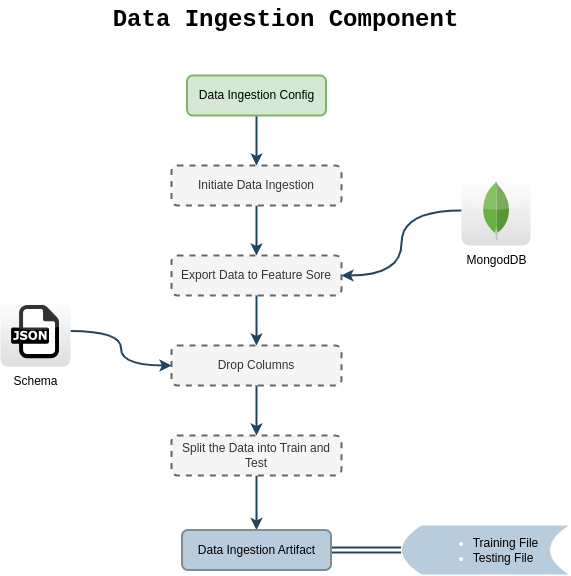

The diagram above was exported from draw.io. Its source (the exported page's mxGraphModel, read from the mxfile embedded in the PNG):
<mxGraphModel dx="1035" dy="512" grid="1" gridSize="10" guides="1" tooltips="1" connect="1" arrows="1" fold="1" page="1" pageScale="1" pageWidth="827" pageHeight="1169" math="0" shadow="0">
  <root>
    <mxCell id="0" />
    <mxCell id="1" parent="0" />
    <mxCell id="pkOq3WKO6O5zReMzOH76-1" value="&lt;font face=&quot;Courier New&quot;&gt;&lt;span style=&quot;font-size: 24px;&quot;&gt;Data Ingestion Component&lt;/span&gt;&lt;/font&gt;" style="text;html=1;align=center;verticalAlign=middle;resizable=0;points=[];autosize=1;strokeColor=none;fillColor=none;fontColor=#000000;fontSize=11;fontStyle=1" vertex="1" parent="1">
      <mxGeometry x="229" y="10" width="370" height="40" as="geometry" />
    </mxCell>
    <mxCell id="pkOq3WKO6O5zReMzOH76-4" style="edgeStyle=orthogonalEdgeStyle;curved=1;rounded=0;orthogonalLoop=1;jettySize=auto;html=1;entryX=0.5;entryY=0;entryDx=0;entryDy=0;strokeColor=#23445D;strokeWidth=2;" edge="1" parent="1" source="pkOq3WKO6O5zReMzOH76-2" target="pkOq3WKO6O5zReMzOH76-3">
      <mxGeometry relative="1" as="geometry" />
    </mxCell>
    <mxCell id="pkOq3WKO6O5zReMzOH76-2" value="Data Ingestion Config" style="rounded=1;whiteSpace=wrap;html=1;strokeColor=#82b366;fillColor=#d5e8d4;strokeWidth=2;" vertex="1" parent="1">
      <mxGeometry x="315.5" y="85" width="139" height="40" as="geometry" />
    </mxCell>
    <mxCell id="pkOq3WKO6O5zReMzOH76-7" style="edgeStyle=orthogonalEdgeStyle;curved=1;rounded=0;orthogonalLoop=1;jettySize=auto;html=1;entryX=0.5;entryY=0;entryDx=0;entryDy=0;strokeColor=#23445D;strokeWidth=2;" edge="1" parent="1" source="pkOq3WKO6O5zReMzOH76-3" target="pkOq3WKO6O5zReMzOH76-6">
      <mxGeometry relative="1" as="geometry" />
    </mxCell>
    <mxCell id="pkOq3WKO6O5zReMzOH76-3" value="Initiate Data Ingestion" style="rounded=1;whiteSpace=wrap;html=1;strokeColor=#666666;fillColor=#f5f5f5;strokeWidth=2;dashed=1;fontColor=#333333;" vertex="1" parent="1">
      <mxGeometry x="300" y="175" width="170" height="40" as="geometry" />
    </mxCell>
    <mxCell id="pkOq3WKO6O5zReMzOH76-6" value="Export Data to Feature Sore" style="rounded=1;whiteSpace=wrap;html=1;strokeColor=#666666;fillColor=#f5f5f5;strokeWidth=2;dashed=1;fontColor=#333333;" vertex="1" parent="1">
      <mxGeometry x="300" y="265" width="170" height="40" as="geometry" />
    </mxCell>
    <mxCell id="pkOq3WKO6O5zReMzOH76-9" style="edgeStyle=orthogonalEdgeStyle;curved=1;rounded=0;orthogonalLoop=1;jettySize=auto;html=1;entryX=1;entryY=0.5;entryDx=0;entryDy=0;strokeColor=#23445D;strokeWidth=2;" edge="1" parent="1" source="pkOq3WKO6O5zReMzOH76-8" target="pkOq3WKO6O5zReMzOH76-6">
      <mxGeometry relative="1" as="geometry" />
    </mxCell>
    <mxCell id="pkOq3WKO6O5zReMzOH76-8" value="" style="dashed=0;outlineConnect=0;html=1;align=center;labelPosition=center;verticalLabelPosition=bottom;verticalAlign=top;shape=mxgraph.webicons.mongodb;gradientColor=#DFDEDE;strokeColor=#FFFFFF;fontColor=#FFFFFF;" vertex="1" parent="1">
      <mxGeometry x="590" y="185" width="69" height="70" as="geometry" />
    </mxCell>
    <mxCell id="Xx5kduYVEpwFLAt4AUCg-1" value="MongodDB" style="text;html=1;align=center;verticalAlign=middle;resizable=0;points=[];autosize=1;fontSize=12;strokeWidth=1;" vertex="1" parent="1">
      <mxGeometry x="585" y="255" width="80" height="30" as="geometry" />
    </mxCell>
    <mxCell id="Xx5kduYVEpwFLAt4AUCg-2" value="Drop Columns" style="rounded=1;whiteSpace=wrap;html=1;strokeColor=#666666;fillColor=#f5f5f5;strokeWidth=2;dashed=1;fontColor=#333333;" vertex="1" parent="1">
      <mxGeometry x="300" y="355" width="170" height="40" as="geometry" />
    </mxCell>
    <mxCell id="Xx5kduYVEpwFLAt4AUCg-3" style="edgeStyle=orthogonalEdgeStyle;curved=1;rounded=0;orthogonalLoop=1;jettySize=auto;html=1;entryX=0.5;entryY=0;entryDx=0;entryDy=0;strokeColor=#23445D;strokeWidth=2;exitX=0.5;exitY=1;exitDx=0;exitDy=0;" edge="1" parent="1" source="pkOq3WKO6O5zReMzOH76-6" target="Xx5kduYVEpwFLAt4AUCg-2">
      <mxGeometry relative="1" as="geometry">
        <mxPoint x="530" y="335" as="sourcePoint" />
        <mxPoint x="530" y="385" as="targetPoint" />
      </mxGeometry>
    </mxCell>
    <mxCell id="Xx5kduYVEpwFLAt4AUCg-6" style="edgeStyle=orthogonalEdgeStyle;curved=1;rounded=0;orthogonalLoop=1;jettySize=auto;html=1;entryX=0;entryY=0.5;entryDx=0;entryDy=0;strokeColor=#23445D;fontSize=12;strokeWidth=2;" edge="1" parent="1" source="Xx5kduYVEpwFLAt4AUCg-7" target="Xx5kduYVEpwFLAt4AUCg-2">
      <mxGeometry relative="1" as="geometry">
        <mxPoint x="209" y="319.9411764705882" as="sourcePoint" />
      </mxGeometry>
    </mxCell>
    <mxCell id="Xx5kduYVEpwFLAt4AUCg-7" value="" style="dashed=0;outlineConnect=0;html=1;align=center;labelPosition=center;verticalLabelPosition=bottom;verticalAlign=top;shape=mxgraph.webicons.json;gradientColor=#DFDEDE;strokeColor=#FFFFFF;fontColor=#FFFFFF;" vertex="1" parent="1">
      <mxGeometry x="129" y="305" width="70" height="71.2" as="geometry" />
    </mxCell>
    <mxCell id="Xx5kduYVEpwFLAt4AUCg-8" value="Schema" style="text;html=1;align=center;verticalAlign=middle;resizable=0;points=[];autosize=1;fontSize=12;strokeWidth=1;" vertex="1" parent="1">
      <mxGeometry x="129" y="376.2" width="70" height="30" as="geometry" />
    </mxCell>
    <mxCell id="Xx5kduYVEpwFLAt4AUCg-12" style="edgeStyle=orthogonalEdgeStyle;curved=1;rounded=0;orthogonalLoop=1;jettySize=auto;html=1;strokeColor=#23445D;strokeWidth=2;" edge="1" parent="1" source="Xx5kduYVEpwFLAt4AUCg-9" target="Xx5kduYVEpwFLAt4AUCg-11">
      <mxGeometry relative="1" as="geometry" />
    </mxCell>
    <mxCell id="Xx5kduYVEpwFLAt4AUCg-9" value="Split the Data into Train and Test" style="rounded=1;whiteSpace=wrap;html=1;strokeColor=#666666;fillColor=#f5f5f5;strokeWidth=2;dashed=1;fontColor=#333333;" vertex="1" parent="1">
      <mxGeometry x="300" y="445" width="170" height="40" as="geometry" />
    </mxCell>
    <mxCell id="Xx5kduYVEpwFLAt4AUCg-10" style="edgeStyle=orthogonalEdgeStyle;curved=1;rounded=0;orthogonalLoop=1;jettySize=auto;html=1;entryX=0.5;entryY=0;entryDx=0;entryDy=0;strokeColor=#23445D;strokeWidth=2;exitX=0.5;exitY=1;exitDx=0;exitDy=0;" edge="1" parent="1" source="Xx5kduYVEpwFLAt4AUCg-2" target="Xx5kduYVEpwFLAt4AUCg-9">
      <mxGeometry relative="1" as="geometry">
        <mxPoint x="450" y="406.2" as="sourcePoint" />
        <mxPoint x="450" y="456.2" as="targetPoint" />
      </mxGeometry>
    </mxCell>
    <mxCell id="Xx5kduYVEpwFLAt4AUCg-15" style="edgeStyle=orthogonalEdgeStyle;curved=1;rounded=0;orthogonalLoop=1;jettySize=auto;html=1;entryX=0;entryY=0.5;entryDx=0;entryDy=0;strokeColor=#23445D;strokeWidth=2;shape=link;" edge="1" parent="1" source="Xx5kduYVEpwFLAt4AUCg-11" target="Xx5kduYVEpwFLAt4AUCg-14">
      <mxGeometry relative="1" as="geometry" />
    </mxCell>
    <mxCell id="Xx5kduYVEpwFLAt4AUCg-11" value="Data Ingestion Artifact" style="rounded=1;whiteSpace=wrap;html=1;strokeColor=#7E8C96;fillColor=#B8CCDB;strokeWidth=2;" vertex="1" parent="1">
      <mxGeometry x="310.5" y="539.5" width="149" height="40" as="geometry" />
    </mxCell>
    <mxCell id="Xx5kduYVEpwFLAt4AUCg-14" value="&lt;div style=&quot;&quot;&gt;&lt;ul&gt;&lt;li style=&quot;text-align: left;&quot;&gt;&lt;font color=&quot;#000000&quot;&gt;Training File&lt;/font&gt;&lt;/li&gt;&lt;li style=&quot;text-align: left;&quot;&gt;&lt;font color=&quot;#000000&quot;&gt;Testing File&lt;/font&gt;&lt;/li&gt;&lt;/ul&gt;&lt;/div&gt;" style="shape=dataStorage;whiteSpace=wrap;html=1;fixedSize=1;strokeColor=#FFFFFF;fontColor=#FFFFFF;fillColor=#B8CCDB;" vertex="1" parent="1">
      <mxGeometry x="530" y="534.5" width="169" height="50" as="geometry" />
    </mxCell>
  </root>
</mxGraphModel>